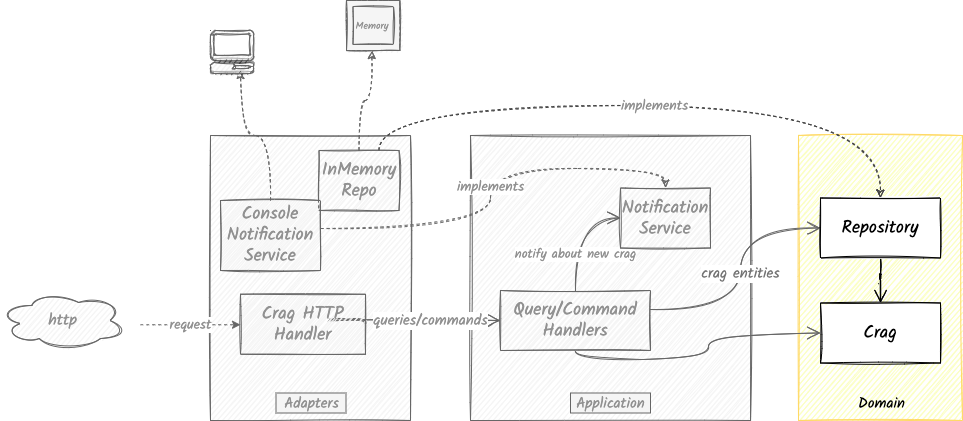

The diagram above was exported from draw.io. Its source (the exported page's mxGraphModel, read from the mxfile embedded in the PNG):
<mxGraphModel dx="946" dy="602" grid="1" gridSize="10" guides="1" tooltips="1" connect="1" arrows="1" fold="1" page="1" pageScale="1" pageWidth="827" pageHeight="1169" math="0" shadow="0">
  <root>
    <mxCell id="53Le9Rp5-c2-u0CZ7xiC-0" />
    <mxCell id="53Le9Rp5-c2-u0CZ7xiC-1" parent="53Le9Rp5-c2-u0CZ7xiC-0" />
    <mxCell id="53Le9Rp5-c2-u0CZ7xiC-2" value="" style="rounded=0;whiteSpace=wrap;html=1;sketch=1;perimeterSpacing=4;strokeWidth=1;fontFamily=Kalam;strokeColor=#666666;fontStyle=0;fillColor=#f5f5f5;fontColor=#919191;" parent="53Le9Rp5-c2-u0CZ7xiC-1" vertex="1">
      <mxGeometry x="220" y="315" width="200" height="285" as="geometry" />
    </mxCell>
    <mxCell id="53Le9Rp5-c2-u0CZ7xiC-3" value="" style="rounded=0;whiteSpace=wrap;html=1;sketch=1;perimeterSpacing=4;strokeWidth=1;fontFamily=Kalam;strokeColor=#666666;fontStyle=0;fillStyle=auto;fillColor=#f5f5f5;fontColor=#919191;" parent="53Le9Rp5-c2-u0CZ7xiC-1" vertex="1">
      <mxGeometry x="480" y="315" width="280" height="285" as="geometry" />
    </mxCell>
    <mxCell id="53Le9Rp5-c2-u0CZ7xiC-4" value="" style="rounded=0;whiteSpace=wrap;html=1;sketch=1;perimeterSpacing=4;strokeWidth=1;fontFamily=Kalam;strokeColor=#FFD966;fontStyle=0;fillColor=#FBFFC2;" parent="53Le9Rp5-c2-u0CZ7xiC-1" vertex="1">
      <mxGeometry x="808" y="315" width="164" height="285" as="geometry" />
    </mxCell>
    <mxCell id="53Le9Rp5-c2-u0CZ7xiC-5" value="queries/commands" style="edgeStyle=orthogonalEdgeStyle;curved=1;orthogonalLoop=1;jettySize=auto;html=1;exitX=1;exitY=0.5;exitDx=0;exitDy=0;entryX=0;entryY=0.5;entryDx=0;entryDy=0;fontFamily=Kalam;fontSize=15;sketch=1;endArrow=open;endFill=0;startSize=6;endSize=11;fontStyle=0;fillColor=#f5f5f5;strokeColor=#666666;fontColor=#919191;" parent="53Le9Rp5-c2-u0CZ7xiC-1" source="53Le9Rp5-c2-u0CZ7xiC-7" target="53Le9Rp5-c2-u0CZ7xiC-10" edge="1">
      <mxGeometry x="0.3374" relative="1" as="geometry">
        <Array as="points">
          <mxPoint x="340" y="498.75" />
        </Array>
        <mxPoint as="offset" />
      </mxGeometry>
    </mxCell>
    <mxCell id="53Le9Rp5-c2-u0CZ7xiC-6" value="request" style="edgeStyle=orthogonalEdgeStyle;curved=1;orthogonalLoop=1;jettySize=auto;html=1;dashed=1;fontFamily=Kalam;fontSize=14;strokeWidth=1;fontStyle=0;fillColor=#f5f5f5;strokeColor=#666666;fontColor=#919191;" parent="53Le9Rp5-c2-u0CZ7xiC-1" target="53Le9Rp5-c2-u0CZ7xiC-7" edge="1">
      <mxGeometry relative="1" as="geometry">
        <mxPoint x="150" y="504.25" as="sourcePoint" />
        <Array as="points">
          <mxPoint x="150" y="504.25" />
        </Array>
      </mxGeometry>
    </mxCell>
    <mxCell id="53Le9Rp5-c2-u0CZ7xiC-7" value="Crag HTTP Handler" style="rounded=0;whiteSpace=wrap;html=1;sketch=1;fontFamily=Kalam;;fontSize=18;fontStyle=0;fillColor=#f5f5f5;strokeColor=#666666;fontColor=#919191;" parent="53Le9Rp5-c2-u0CZ7xiC-1" vertex="1">
      <mxGeometry x="250" y="473.75" width="125" height="60" as="geometry" />
    </mxCell>
    <mxCell id="53Le9Rp5-c2-u0CZ7xiC-8" value="" style="edgeStyle=orthogonalEdgeStyle;curved=1;orthogonalLoop=1;jettySize=auto;html=1;exitX=0.5;exitY=1;exitDx=0;exitDy=0;entryX=0;entryY=0.5;entryDx=0;entryDy=0;fontFamily=Kalam;sketch=1;endArrow=open;endFill=0;startSize=6;endSize=11;fontStyle=0;fillColor=#f5f5f5;strokeColor=#666666;fontColor=#757575;" parent="53Le9Rp5-c2-u0CZ7xiC-1" source="53Le9Rp5-c2-u0CZ7xiC-10" target="53Le9Rp5-c2-u0CZ7xiC-11" edge="1">
      <mxGeometry relative="1" as="geometry">
        <Array as="points">
          <mxPoint x="585" y="539" />
          <mxPoint x="718" y="539" />
          <mxPoint x="718" y="513" />
        </Array>
      </mxGeometry>
    </mxCell>
    <mxCell id="53Le9Rp5-c2-u0CZ7xiC-9" value="crag entities" style="edgeStyle=orthogonalEdgeStyle;curved=1;orthogonalLoop=1;jettySize=auto;html=1;entryX=0;entryY=0.5;entryDx=0;entryDy=0;fontFamily=Kalam;sketch=1;endArrow=open;endFill=0;startSize=6;endSize=11;fontStyle=0;fontSize=15;fillColor=#f5f5f5;strokeColor=#666666;fontColor=#757575;" parent="53Le9Rp5-c2-u0CZ7xiC-1" source="53Le9Rp5-c2-u0CZ7xiC-10" target="53Le9Rp5-c2-u0CZ7xiC-13" edge="1">
      <mxGeometry relative="1" as="geometry">
        <Array as="points">
          <mxPoint x="750" y="489" />
          <mxPoint x="750" y="408" />
        </Array>
      </mxGeometry>
    </mxCell>
    <mxCell id="53Le9Rp5-c2-u0CZ7xiC-10" value="Query/Command Handlers" style="rounded=0;whiteSpace=wrap;html=1;sketch=1;fontFamily=Kalam;;fontSize=18;fontStyle=0;fillColor=#f5f5f5;strokeColor=#666666;fontColor=#919191;" parent="53Le9Rp5-c2-u0CZ7xiC-1" vertex="1">
      <mxGeometry x="510" y="470" width="150" height="60" as="geometry" />
    </mxCell>
    <mxCell id="53Le9Rp5-c2-u0CZ7xiC-11" value="Crag" style="rounded=0;whiteSpace=wrap;html=1;sketch=1;fontFamily=Kalam;;fontSize=18;fontStyle=0" parent="53Le9Rp5-c2-u0CZ7xiC-1" vertex="1">
      <mxGeometry x="830" y="482.5" width="120" height="60" as="geometry" />
    </mxCell>
    <mxCell id="53Le9Rp5-c2-u0CZ7xiC-12" style="edgeStyle=orthogonalEdgeStyle;curved=1;orthogonalLoop=1;jettySize=auto;html=1;entryX=0.5;entryY=0;entryDx=0;entryDy=0;fontFamily=Kalam;endFill=0;endArrow=open;endSize=11;startSize=6;sketch=1;fontStyle=0" parent="53Le9Rp5-c2-u0CZ7xiC-1" source="53Le9Rp5-c2-u0CZ7xiC-13" target="53Le9Rp5-c2-u0CZ7xiC-11" edge="1">
      <mxGeometry relative="1" as="geometry" />
    </mxCell>
    <mxCell id="53Le9Rp5-c2-u0CZ7xiC-13" value="Repository" style="rounded=0;whiteSpace=wrap;html=1;sketch=1;fontFamily=Kalam;;fontSize=18;fontStyle=0" parent="53Le9Rp5-c2-u0CZ7xiC-1" vertex="1">
      <mxGeometry x="830" y="377.5" width="120" height="60" as="geometry" />
    </mxCell>
    <mxCell id="53Le9Rp5-c2-u0CZ7xiC-14" value="" style="edgeStyle=orthogonalEdgeStyle;curved=1;orthogonalLoop=1;jettySize=auto;html=1;entryX=0.5;entryY=1;entryDx=0;entryDy=0;fontFamily=Kalam;sketch=1;endArrow=classic;fontStyle=0;strokeColor=#666666;dashed=1;fontSize=14;strokeWidth=1;fillColor=#f5f5f5;entryPerimeter=0;fontColor=#919191;" parent="53Le9Rp5-c2-u0CZ7xiC-1" source="53Le9Rp5-c2-u0CZ7xiC-16" edge="1">
      <mxGeometry x="0.2727" relative="1" as="geometry">
        <mxPoint as="offset" />
        <mxPoint x="381.31999999999994" y="230" as="targetPoint" />
      </mxGeometry>
    </mxCell>
    <mxCell id="53Le9Rp5-c2-u0CZ7xiC-15" value="implements" style="edgeStyle=orthogonalEdgeStyle;curved=1;orthogonalLoop=1;jettySize=auto;html=1;entryX=0.5;entryY=0;entryDx=0;entryDy=0;fontSize=14;strokeWidth=1;exitX=0.75;exitY=0;exitDx=0;exitDy=0;dashed=1;sketch=1;strokeColor=#404040;fontFamily=Kalam;fontStyle=0;fontColor=#919191;" parent="53Le9Rp5-c2-u0CZ7xiC-1" source="53Le9Rp5-c2-u0CZ7xiC-16" target="53Le9Rp5-c2-u0CZ7xiC-13" edge="1">
      <mxGeometry relative="1" as="geometry">
        <Array as="points">
          <mxPoint x="389" y="285" />
          <mxPoint x="890" y="285" />
        </Array>
      </mxGeometry>
    </mxCell>
    <mxCell id="53Le9Rp5-c2-u0CZ7xiC-16" value="InMemory Repo" style="rounded=0;whiteSpace=wrap;html=1;sketch=1;fontFamily=Kalam;;fontSize=18;fontStyle=0;fillColor=#f5f5f5;strokeColor=#666666;fontColor=#919191;" parent="53Le9Rp5-c2-u0CZ7xiC-1" vertex="1">
      <mxGeometry x="328.5" y="330" width="80" height="60" as="geometry" />
    </mxCell>
    <mxCell id="53Le9Rp5-c2-u0CZ7xiC-17" value="Adapters" style="text;html=1;align=center;verticalAlign=middle;resizable=0;points=[];autosize=1;strokeColor=#666666;fontSize=15;fontFamily=Kalam;rotation=0;fontStyle=0;fillColor=#f5f5f5;fontColor=#919191;" parent="53Le9Rp5-c2-u0CZ7xiC-1" vertex="1">
      <mxGeometry x="285.5" y="572.5" width="70" height="20" as="geometry" />
    </mxCell>
    <mxCell id="53Le9Rp5-c2-u0CZ7xiC-18" value="Application" style="text;html=1;align=center;verticalAlign=middle;resizable=0;points=[];autosize=1;strokeColor=#666666;fontSize=15;fontFamily=Kalam;rotation=0;fontStyle=0;fillColor=#f5f5f5;fontColor=#919191;" parent="53Le9Rp5-c2-u0CZ7xiC-1" vertex="1">
      <mxGeometry x="580" y="572.5" width="80" height="20" as="geometry" />
    </mxCell>
    <mxCell id="53Le9Rp5-c2-u0CZ7xiC-19" value="Domain" style="text;html=1;align=center;verticalAlign=middle;resizable=0;points=[];autosize=1;strokeColor=none;fontSize=15;fontFamily=Kalam;rotation=0;fontStyle=0" parent="53Le9Rp5-c2-u0CZ7xiC-1" vertex="1">
      <mxGeometry x="860.5" y="572.5" width="60" height="20" as="geometry" />
    </mxCell>
    <mxCell id="53Le9Rp5-c2-u0CZ7xiC-20" value="http" style="ellipse;shape=cloud;whiteSpace=wrap;html=1;rounded=1;sketch=1;fontFamily=Kalam;fontSize=16;strokeColor=#666666;fillColor=#f5f5f5;fontColor=#919191;" parent="53Le9Rp5-c2-u0CZ7xiC-1" vertex="1">
      <mxGeometry x="10" y="470" width="125" height="60" as="geometry" />
    </mxCell>
    <mxCell id="53Le9Rp5-c2-u0CZ7xiC-21" value="notify about new crag" style="edgeStyle=orthogonalEdgeStyle;curved=1;orthogonalLoop=1;jettySize=auto;html=1;exitX=0.5;exitY=0;exitDx=0;exitDy=0;entryX=0;entryY=0.5;entryDx=0;entryDy=0;fontFamily=Kalam;sketch=1;startSize=6;endSize=11;endFill=0;endArrow=open;fontStyle=0;fontSize=13;fillColor=#f5f5f5;strokeColor=#666666;fontColor=#919191;" parent="53Le9Rp5-c2-u0CZ7xiC-1" source="53Le9Rp5-c2-u0CZ7xiC-10" target="53Le9Rp5-c2-u0CZ7xiC-22" edge="1">
      <mxGeometry x="-0.3861" relative="1" as="geometry">
        <mxPoint x="577.5" y="458.75" as="sourcePoint" />
        <mxPoint as="offset" />
      </mxGeometry>
    </mxCell>
    <mxCell id="53Le9Rp5-c2-u0CZ7xiC-22" value="Notification Service" style="rounded=0;whiteSpace=wrap;html=1;sketch=1;fontFamily=Kalam;;fontSize=18;fontStyle=0;fillColor=#f5f5f5;strokeColor=#666666;fontColor=#919191;" parent="53Le9Rp5-c2-u0CZ7xiC-1" vertex="1">
      <mxGeometry x="630" y="367.5" width="90" height="60" as="geometry" />
    </mxCell>
    <mxCell id="53Le9Rp5-c2-u0CZ7xiC-23" style="edgeStyle=orthogonalEdgeStyle;curved=1;sketch=1;orthogonalLoop=1;jettySize=auto;html=1;entryX=0.5;entryY=1;entryDx=0;entryDy=0;labelBackgroundColor=#ffffff;fontFamily=Kalam;fontSize=14;strokeColor=#666666;strokeWidth=1;dashed=1;fontStyle=0;fillColor=#f5f5f5;fontColor=#919191;" parent="53Le9Rp5-c2-u0CZ7xiC-1" source="53Le9Rp5-c2-u0CZ7xiC-25" edge="1">
      <mxGeometry relative="1" as="geometry">
        <mxPoint x="250" y="250" as="targetPoint" />
      </mxGeometry>
    </mxCell>
    <mxCell id="53Le9Rp5-c2-u0CZ7xiC-24" value="implements" style="edgeStyle=orthogonalEdgeStyle;curved=1;sketch=1;orthogonalLoop=1;jettySize=auto;html=1;entryX=0.5;entryY=0;entryDx=0;entryDy=0;labelBackgroundColor=#ffffff;fontFamily=Kalam;fontSize=14;strokeColor=#666666;strokeWidth=1;dashed=1;fontStyle=0;fillColor=#f5f5f5;fontColor=#919191;" parent="53Le9Rp5-c2-u0CZ7xiC-1" source="53Le9Rp5-c2-u0CZ7xiC-25" target="53Le9Rp5-c2-u0CZ7xiC-22" edge="1">
      <mxGeometry relative="1" as="geometry">
        <Array as="points">
          <mxPoint x="500" y="408" />
          <mxPoint x="500" y="348" />
          <mxPoint x="675" y="348" />
        </Array>
      </mxGeometry>
    </mxCell>
    <mxCell id="53Le9Rp5-c2-u0CZ7xiC-25" value="Console Notification Service" style="rounded=0;whiteSpace=wrap;html=1;sketch=1;fontFamily=Kalam;;fontSize=18;fontStyle=0;fillColor=#f5f5f5;strokeColor=#666666;fontColor=#919191;" parent="53Le9Rp5-c2-u0CZ7xiC-1" vertex="1">
      <mxGeometry x="230" y="380" width="100" height="70" as="geometry" />
    </mxCell>
    <mxCell id="53Le9Rp5-c2-u0CZ7xiC-26" value="" style="outlineConnect=0;dashed=0;verticalLabelPosition=bottom;verticalAlign=top;align=center;html=1;shape=mxgraph.aws3.management_console;fillColor=#f5f5f5;shadow=0;sketch=1;fontFamily=Kalam;strokeColor=#666666;strokeWidth=1;fontColor=#919191;" parent="53Le9Rp5-c2-u0CZ7xiC-1" vertex="1">
      <mxGeometry x="220" y="210" width="43" height="43" as="geometry" />
    </mxCell>
    <mxCell id="53Le9Rp5-c2-u0CZ7xiC-27" value="" style="group;strokeColor=#666666;fillColor=#f5f5f5;fontColor=#919191;" parent="53Le9Rp5-c2-u0CZ7xiC-1" vertex="1" connectable="0">
      <mxGeometry x="356" y="180" width="53.33" height="50" as="geometry" />
    </mxCell>
    <mxCell id="53Le9Rp5-c2-u0CZ7xiC-28" value="" style="rounded=0;whiteSpace=wrap;html=1;shadow=0;sketch=1;fontFamily=Kalam;strokeColor=#666666;strokeWidth=1;gradientDirection=south;fillColor=#f5f5f5;fontColor=#919191;" parent="53Le9Rp5-c2-u0CZ7xiC-27" vertex="1">
      <mxGeometry width="53.33" height="50" as="geometry" />
    </mxCell>
    <mxCell id="53Le9Rp5-c2-u0CZ7xiC-29" value="&lt;font style=&quot;font-size: 10px&quot;&gt;Memory&lt;/font&gt;" style="rounded=0;whiteSpace=wrap;html=1;shadow=0;sketch=1;fontFamily=Kalam;strokeColor=#666666;strokeWidth=1;gradientDirection=south;fillColor=#f5f5f5;fontColor=#919191;" parent="53Le9Rp5-c2-u0CZ7xiC-27" vertex="1">
      <mxGeometry x="6.4579296875" y="6.049999999999993" width="40.414140625" height="37.891666666666666" as="geometry" />
    </mxCell>
  </root>
</mxGraphModel>